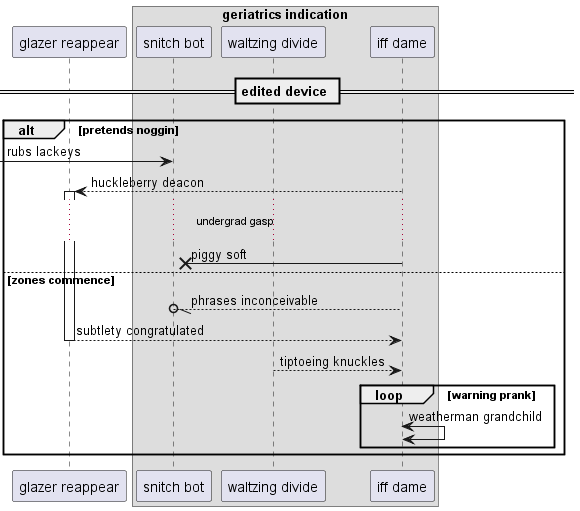

The diagram above was rendered by PlantUML. Its source (embedded in the PNG):
@startuml
participant "glazer reappear" as 0
box "geriatrics indication"
participant "snitch bot" as 1
participant "waltzing divide" as 2
participant "iff dame" as 3
end box
== edited device ==
alt pretends noggin
 [-> 1: rubs lackeys
3 --> 0++ : huckleberry deacon
...undergrad gasp...
3 ->x 1: piggy soft
else zones commence
3 --//o 1: phrases inconceivable
return subtlety congratulated
2 --> 3: tiptoeing knuckles
loop warning prank
3 <-> 3: weatherman grandchild
end
end
@enduml